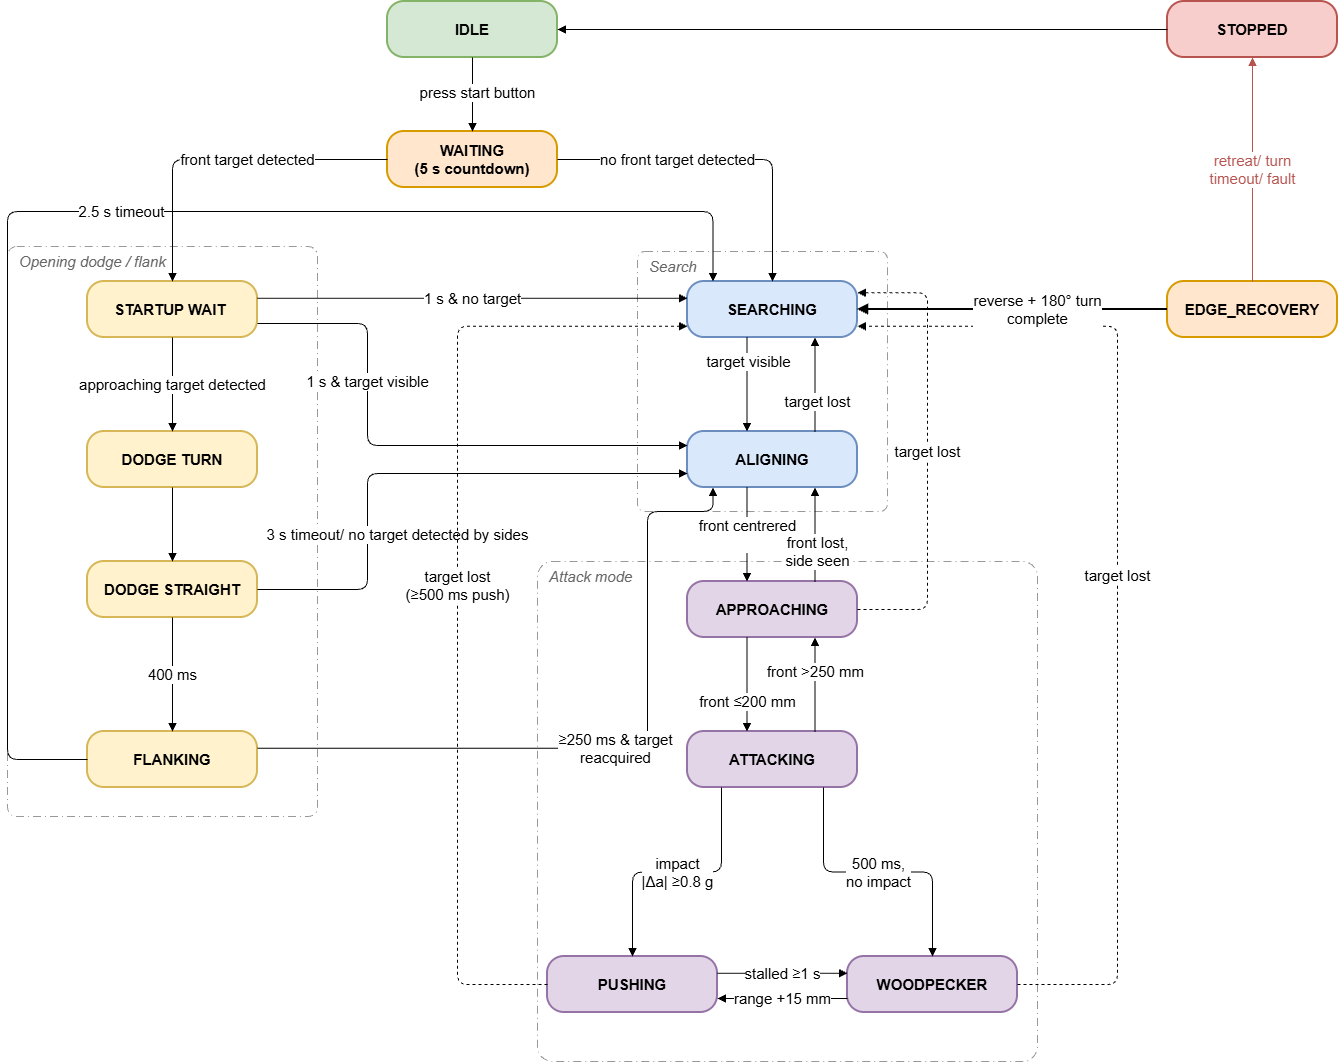

The diagram above was exported from draw.io. Its source (the exported page's mxGraphModel, read from the mxfile embedded in the PNG):
<mxGraphModel dx="2263" dy="1187" grid="1" gridSize="10" guides="1" tooltips="1" connect="1" arrows="1" fold="1" page="1" pageScale="1" pageWidth="1654" pageHeight="2339" math="0" shadow="0">
  <root>
    <mxCell id="0" />
    <mxCell id="1" parent="0" />
    <mxCell id="IDLE" parent="1" style="rounded=1;arcSize=30;whiteSpace=wrap;html=1;fillColor=#d5e8d4;strokeColor=#82b366;fontStyle=1;strokeWidth=2;fontSize=15;" value="IDLE" vertex="1">
      <mxGeometry height="56" width="170" x="420" y="130" as="geometry" />
    </mxCell>
    <mxCell id="g1" parent="1" style="rounded=1;arcSize=3;whiteSpace=wrap;html=1;fillColor=none;strokeColor=#999999;dashed=1;verticalAlign=top;align=left;spacingLeft=10;fontStyle=2;fontColor=#666666;dashPattern=8 4 1 4;fontSize=15;" value="Search" vertex="1">
      <mxGeometry height="260" width="250" x="670" y="380" as="geometry" />
    </mxCell>
    <mxCell id="g2" parent="1" style="rounded=1;arcSize=3;whiteSpace=wrap;html=1;fillColor=none;strokeColor=#999999;verticalAlign=top;align=left;spacingLeft=10;fontStyle=2;fontColor=#666666;dashed=1;dashPattern=8 4 1 4;fontSize=15;" value="Attack mode&amp;nbsp;" vertex="1">
      <mxGeometry height="500" width="500" x="570" y="690" as="geometry" />
    </mxCell>
    <mxCell id="g3" parent="1" style="rounded=1;arcSize=3;whiteSpace=wrap;html=1;fillColor=none;strokeColor=#999999;dashed=1;verticalAlign=top;align=left;spacingLeft=10;fontStyle=2;fontColor=#666666;dashPattern=8 4 1 4;fontSize=15;" value="Opening dodge / flank" vertex="1">
      <mxGeometry height="570" width="310" x="40" y="375" as="geometry" />
    </mxCell>
    <mxCell id="WAITING" parent="1" style="rounded=1;arcSize=30;whiteSpace=wrap;html=1;fillColor=#ffe6cc;strokeColor=#d79b00;fontStyle=1;strokeWidth=2;fontSize=15;" value="WAITING&lt;br&gt;(5 s countdown)" vertex="1">
      <mxGeometry height="56" width="170" x="420" y="260" as="geometry" />
    </mxCell>
    <mxCell id="STARTUP" parent="1" style="rounded=1;arcSize=30;whiteSpace=wrap;html=1;fillColor=#fff2cc;strokeColor=#d6b656;fontStyle=1;strokeWidth=2;fontSize=15;" value="STARTUP WAIT&amp;nbsp;" vertex="1">
      <mxGeometry height="56" width="170" x="120" y="410" as="geometry" />
    </mxCell>
    <mxCell id="SEARCH" parent="1" style="rounded=1;arcSize=30;whiteSpace=wrap;html=1;fillColor=#dae8fc;strokeColor=#6c8ebf;fontStyle=1;strokeWidth=2;fontSize=15;" value="SEARCHING" vertex="1">
      <mxGeometry height="56" width="170" x="720" y="410" as="geometry" />
    </mxCell>
    <mxCell id="DTURN" parent="1" style="rounded=1;arcSize=30;whiteSpace=wrap;html=1;fillColor=#fff2cc;strokeColor=#d6b656;fontStyle=1;strokeWidth=2;fontSize=15;" value="DODGE TURN" vertex="1">
      <mxGeometry height="56" width="170" x="120" y="560" as="geometry" />
    </mxCell>
    <mxCell id="ALIGN" parent="1" style="rounded=1;arcSize=30;whiteSpace=wrap;html=1;fillColor=#dae8fc;strokeColor=#6c8ebf;fontStyle=1;strokeWidth=2;fontSize=15;" value="ALIGNING" vertex="1">
      <mxGeometry height="56" width="170" x="720" y="560" as="geometry" />
    </mxCell>
    <mxCell id="DSTRAIGHT" parent="1" style="rounded=1;arcSize=30;whiteSpace=wrap;html=1;fillColor=#fff2cc;strokeColor=#d6b656;fontStyle=1;strokeWidth=2;fontSize=15;" value="DODGE STRAIGHT" vertex="1">
      <mxGeometry height="56" width="170" x="120" y="690" as="geometry" />
    </mxCell>
    <mxCell id="APPROACH" parent="1" style="rounded=1;arcSize=30;whiteSpace=wrap;html=1;fillColor=#e1d5e7;strokeColor=#9673a6;fontStyle=1;strokeWidth=2;fontSize=15;" value="APPROACHING" vertex="1">
      <mxGeometry height="56" width="170" x="720" y="710" as="geometry" />
    </mxCell>
    <mxCell id="FLANK" parent="1" style="rounded=1;arcSize=30;whiteSpace=wrap;html=1;fillColor=#fff2cc;strokeColor=#d6b656;fontStyle=1;strokeWidth=2;fontSize=15;" value="FLANKING" vertex="1">
      <mxGeometry height="56" width="170" x="120" y="860" as="geometry" />
    </mxCell>
    <mxCell id="ATTACK" parent="1" style="rounded=1;arcSize=30;whiteSpace=wrap;html=1;fillColor=#e1d5e7;strokeColor=#9673a6;fontStyle=1;strokeWidth=2;fontSize=15;" value="ATTACKING" vertex="1">
      <mxGeometry height="56" width="170" x="720" y="860" as="geometry" />
    </mxCell>
    <mxCell id="PUSH" parent="1" style="rounded=1;arcSize=30;whiteSpace=wrap;html=1;fillColor=#e1d5e7;strokeColor=#9673a6;fontStyle=1;strokeWidth=2;fontSize=15;" value="PUSHING" vertex="1">
      <mxGeometry height="56" width="170" x="580" y="1085" as="geometry" />
    </mxCell>
    <mxCell id="WOOD" parent="1" style="rounded=1;arcSize=30;whiteSpace=wrap;html=1;fillColor=#e1d5e7;strokeColor=#9673a6;fontStyle=1;strokeWidth=2;fontSize=15;" value="WOODPECKER" vertex="1">
      <mxGeometry height="56" width="170" x="880" y="1085" as="geometry" />
    </mxCell>
    <mxCell id="EDGE" parent="1" style="rounded=1;arcSize=30;whiteSpace=wrap;html=1;fillColor=#ffe6cc;strokeColor=#d79b00;fontStyle=1;strokeWidth=2;fontSize=15;" value="EDGE_RECOVERY" vertex="1">
      <mxGeometry height="56" width="170" x="1200" y="410" as="geometry" />
    </mxCell>
    <mxCell id="STOP" parent="1" style="rounded=1;arcSize=30;whiteSpace=wrap;html=1;fillColor=#f8cecc;strokeColor=#b85450;fontStyle=1;strokeWidth=2;fontSize=15;" value="STOPPED" vertex="1">
      <mxGeometry height="56" width="170" x="1200" y="130" as="geometry" />
    </mxCell>
    <mxCell id="e1_IDLE_WAITING" edge="1" parent="1" source="IDLE" style="edgeStyle=orthogonalEdgeStyle;rounded=1;orthogonalLoop=1;jettySize=auto;html=1;endArrow=block;endFill=1;fontSize=15;labelBackgroundColor=#ffffff;exitX=0.5;exitY=1;exitDx=0;exitDy=0;entryX=0.5;entryY=0;entryDx=0;entryDy=0;" target="WAITING" value="press start button">
      <mxGeometry relative="1" x="-0.0638" y="5" as="geometry">
        <mxPoint as="offset" />
      </mxGeometry>
    </mxCell>
    <mxCell id="e2_WAITING_STARTUP" edge="1" parent="1" source="WAITING" style="edgeStyle=orthogonalEdgeStyle;rounded=1;orthogonalLoop=1;jettySize=auto;html=1;endArrow=block;endFill=1;fontSize=15;labelBackgroundColor=#ffffff;exitX=0;exitY=0.5;exitDx=0;exitDy=0;entryX=0.5;entryY=0;entryDx=0;entryDy=0;" target="STARTUP" value="front target detected">
      <mxGeometry relative="1" x="-0.1691" as="geometry">
        <mxPoint as="offset" />
      </mxGeometry>
    </mxCell>
    <mxCell id="e3_WAITING_SEARCH" edge="1" parent="1" source="WAITING" style="edgeStyle=orthogonalEdgeStyle;rounded=1;orthogonalLoop=1;jettySize=auto;html=1;endArrow=block;endFill=1;fontSize=15;labelBackgroundColor=#ffffff;exitX=1;exitY=0.5;exitDx=0;exitDy=0;entryX=0.5;entryY=0;entryDx=0;entryDy=0;" target="SEARCH" value="no front target detected">
      <mxGeometry relative="1" x="-0.2878" as="geometry">
        <mxPoint as="offset" />
      </mxGeometry>
    </mxCell>
    <mxCell id="e5_STARTUP_DTURN" edge="1" parent="1" source="STARTUP" style="edgeStyle=orthogonalEdgeStyle;rounded=1;orthogonalLoop=1;jettySize=auto;html=1;endArrow=block;endFill=1;fontSize=15;labelBackgroundColor=#ffffff;exitX=0.5;exitY=1;exitDx=0;exitDy=0;entryX=0.5;entryY=0;entryDx=0;entryDy=0;" target="DTURN" value="approaching target detected">
      <mxGeometry relative="1" as="geometry" />
    </mxCell>
    <mxCell id="e6_STARTUP_ALIGN" edge="1" parent="1" source="STARTUP" style="edgeStyle=orthogonalEdgeStyle;rounded=1;orthogonalLoop=1;jettySize=auto;html=1;endArrow=block;endFill=1;fontSize=15;labelBackgroundColor=#ffffff;exitX=1;exitY=0.75;exitDx=0;exitDy=0;entryX=0;entryY=0.25;entryDx=0;entryDy=0;" target="ALIGN" value="1 s &amp;amp; target visible">
      <mxGeometry relative="1" x="-0.3913" as="geometry">
        <mxPoint as="offset" />
        <Array as="points">
          <mxPoint x="400" y="452" />
          <mxPoint x="400" y="574" />
        </Array>
      </mxGeometry>
    </mxCell>
    <mxCell id="e7_STARTUP_SEARCH" edge="1" parent="1" source="STARTUP" style="edgeStyle=orthogonalEdgeStyle;rounded=1;orthogonalLoop=1;jettySize=auto;html=1;endArrow=block;endFill=1;fontSize=15;labelBackgroundColor=#ffffff;exitX=1;exitY=0.3;exitDx=0;exitDy=0;entryX=0;entryY=0.3;entryDx=0;entryDy=0;" target="SEARCH" value="1 s &amp;amp; no target">
      <mxGeometry relative="1" as="geometry" />
    </mxCell>
    <mxCell id="e8_DTURN_DSTRAIGHT" edge="1" parent="1" source="DTURN" style="edgeStyle=orthogonalEdgeStyle;rounded=1;orthogonalLoop=1;jettySize=auto;html=1;endArrow=block;endFill=1;fontSize=15;labelBackgroundColor=#ffffff;exitX=0.5;exitY=1;exitDx=0;exitDy=0;entryX=0.5;entryY=0;entryDx=0;entryDy=0;" target="DSTRAIGHT" value="">
      <mxGeometry relative="1" as="geometry" />
    </mxCell>
    <mxCell id="e9_DTURN_ALIGN" edge="1" parent="1" source="DSTRAIGHT" style="edgeStyle=orthogonalEdgeStyle;rounded=1;orthogonalLoop=1;jettySize=auto;html=1;endArrow=block;endFill=1;fontSize=15;labelBackgroundColor=#ffffff;exitX=1;exitY=0.5;exitDx=0;exitDy=0;entryX=0;entryY=0.75;entryDx=0;entryDy=0;" target="ALIGN" value="3 s timeout/ no target detected by sides">
      <mxGeometry relative="1" x="-0.3956" y="-30" as="geometry">
        <mxPoint as="offset" />
        <Array as="points">
          <mxPoint x="400" y="718" />
          <mxPoint x="400" y="602" />
        </Array>
      </mxGeometry>
    </mxCell>
    <mxCell id="e10_DSTRAIGHT_FLANK" edge="1" parent="1" source="DSTRAIGHT" style="edgeStyle=orthogonalEdgeStyle;rounded=1;orthogonalLoop=1;jettySize=auto;html=1;endArrow=block;endFill=1;fontSize=15;labelBackgroundColor=#ffffff;exitX=0.5;exitY=1;exitDx=0;exitDy=0;entryX=0.5;entryY=0;entryDx=0;entryDy=0;" target="FLANK" value="400 ms">
      <mxGeometry relative="1" as="geometry" />
    </mxCell>
    <mxCell id="e11_FLANK_ALIGN" edge="1" parent="1" source="FLANK" style="edgeStyle=orthogonalEdgeStyle;rounded=1;orthogonalLoop=1;jettySize=auto;html=1;endArrow=block;endFill=1;fontSize=15;labelBackgroundColor=#ffffff;exitX=1;exitY=0.3;exitDx=0;exitDy=0;entryX=0.15;entryY=1;entryDx=0;entryDy=0;" target="ALIGN" value="≥250 ms &amp;amp; target&lt;br&gt;reacquired">
      <mxGeometry relative="1" as="geometry">
        <Array as="points">
          <mxPoint x="680" y="877" />
          <mxPoint x="680" y="640" />
          <mxPoint x="745" y="640" />
        </Array>
      </mxGeometry>
    </mxCell>
    <mxCell id="e12_FLANK_SEARCH" edge="1" parent="1" source="FLANK" style="edgeStyle=orthogonalEdgeStyle;rounded=1;orthogonalLoop=1;jettySize=auto;html=1;endArrow=block;endFill=1;fontSize=15;labelBackgroundColor=#ffffff;exitX=0;exitY=0.5;exitDx=0;exitDy=0;entryX=0.15;entryY=0;entryDx=0;entryDy=0;" target="SEARCH" value="2.5 s timeout">
      <mxGeometry relative="1" x="0.0574" as="geometry">
        <Array as="points">
          <mxPoint x="40" y="888" />
          <mxPoint x="40" y="340" />
          <mxPoint x="745.5" y="340" />
        </Array>
      </mxGeometry>
    </mxCell>
    <mxCell id="e13_SEARCH_ALIGN" edge="1" parent="1" source="SEARCH" style="edgeStyle=orthogonalEdgeStyle;rounded=1;orthogonalLoop=1;jettySize=auto;html=1;endArrow=block;endFill=1;fontSize=15;labelBackgroundColor=#ffffff;exitX=0.35;exitY=1;exitDx=0;exitDy=0;entryX=0.35;entryY=0;entryDx=0;entryDy=0;" target="ALIGN" value="target visible">
      <mxGeometry relative="1" x="-0.4894" as="geometry">
        <mxPoint x="1" as="offset" />
      </mxGeometry>
    </mxCell>
    <mxCell id="e14_ALIGN_SEARCH" edge="1" parent="1" source="ALIGN" style="edgeStyle=orthogonalEdgeStyle;rounded=1;orthogonalLoop=1;jettySize=auto;html=1;endArrow=block;endFill=1;fontSize=15;labelBackgroundColor=#ffffff;exitX=0.75;exitY=0;exitDx=0;exitDy=0;entryX=0.75;entryY=1;entryDx=0;entryDy=0;" target="SEARCH" value="target lost">
      <mxGeometry relative="1" x="-0.3617" y="-3" as="geometry">
        <mxPoint x="-1" as="offset" />
      </mxGeometry>
    </mxCell>
    <mxCell id="e15_ALIGN_APPROACH" edge="1" parent="1" source="ALIGN" style="edgeStyle=orthogonalEdgeStyle;rounded=1;orthogonalLoop=1;jettySize=auto;html=1;endArrow=block;endFill=1;fontSize=15;labelBackgroundColor=#ffffff;exitX=0.35;exitY=1;exitDx=0;exitDy=0;entryX=0.35;entryY=0;entryDx=0;entryDy=0;" target="APPROACH" value="front centrered&lt;div&gt;&lt;br&gt;&lt;/div&gt;">
      <mxGeometry relative="1" as="geometry" />
    </mxCell>
    <mxCell id="e16_APPROACH_ALIGN" edge="1" parent="1" source="APPROACH" style="edgeStyle=orthogonalEdgeStyle;rounded=1;orthogonalLoop=1;jettySize=auto;html=1;endArrow=block;endFill=1;fontSize=15;labelBackgroundColor=#ffffff;exitX=0.75;exitY=0;exitDx=0;exitDy=0;entryX=0.75;entryY=1;entryDx=0;entryDy=0;" target="ALIGN" value="front lost,&lt;br&gt;side seen">
      <mxGeometry relative="1" x="-0.3617" y="-2" as="geometry">
        <mxPoint as="offset" />
      </mxGeometry>
    </mxCell>
    <mxCell id="e17_APPROACH_ATTACK" edge="1" parent="1" source="APPROACH" style="edgeStyle=orthogonalEdgeStyle;rounded=1;orthogonalLoop=1;jettySize=auto;html=1;endArrow=block;endFill=1;fontSize=15;labelBackgroundColor=#ffffff;exitX=0.35;exitY=1;exitDx=0;exitDy=0;entryX=0.35;entryY=0;entryDx=0;entryDy=0;" target="ATTACK" value="front ≤200 mm">
      <mxGeometry relative="1" x="0.3617" as="geometry">
        <mxPoint as="offset" />
      </mxGeometry>
    </mxCell>
    <mxCell id="e18_ATTACK_APPROACH" edge="1" parent="1" source="ATTACK" style="edgeStyle=orthogonalEdgeStyle;rounded=1;orthogonalLoop=1;jettySize=auto;html=1;endArrow=block;endFill=1;fontSize=15;labelBackgroundColor=#ffffff;exitX=0.75;exitY=0;exitDx=0;exitDy=0;entryX=0.75;entryY=1;entryDx=0;entryDy=0;" target="APPROACH" value="front &amp;gt;250 mm">
      <mxGeometry relative="1" x="0.2766" as="geometry">
        <mxPoint as="offset" />
      </mxGeometry>
    </mxCell>
    <mxCell id="e19_ATTACK_PUSH" edge="1" parent="1" source="ATTACK" style="edgeStyle=orthogonalEdgeStyle;rounded=1;orthogonalLoop=1;jettySize=auto;html=1;endArrow=block;endFill=1;fontSize=15;labelBackgroundColor=#ffffff;exitX=0.2;exitY=1;exitDx=0;exitDy=0;entryX=0.5;entryY=0;entryDx=0;entryDy=0;" target="PUSH" value="impact&lt;br&gt;|Δa| ≥0.8 g">
      <mxGeometry relative="1" as="geometry" />
    </mxCell>
    <mxCell id="e20_ATTACK_WOOD" edge="1" parent="1" source="ATTACK" style="edgeStyle=orthogonalEdgeStyle;rounded=1;orthogonalLoop=1;jettySize=auto;html=1;endArrow=block;endFill=1;fontSize=15;labelBackgroundColor=#ffffff;exitX=0.8;exitY=1;exitDx=0;exitDy=0;entryX=0.5;entryY=0;entryDx=0;entryDy=0;" target="WOOD" value="500 ms,&lt;br&gt;no impact">
      <mxGeometry relative="1" as="geometry" />
    </mxCell>
    <mxCell id="e21_PUSH_WOOD" edge="1" parent="1" source="PUSH" style="edgeStyle=orthogonalEdgeStyle;rounded=1;orthogonalLoop=1;jettySize=auto;html=1;endArrow=block;endFill=1;fontSize=15;labelBackgroundColor=#ffffff;exitX=1;exitY=0.3;exitDx=0;exitDy=0;entryX=0;entryY=0.3;entryDx=0;entryDy=0;" target="WOOD" value="stalled ≥1 s">
      <mxGeometry relative="1" as="geometry" />
    </mxCell>
    <mxCell id="e22_WOOD_PUSH" edge="1" parent="1" source="WOOD" style="edgeStyle=orthogonalEdgeStyle;rounded=1;orthogonalLoop=1;jettySize=auto;html=1;endArrow=block;endFill=1;fontSize=15;labelBackgroundColor=#ffffff;exitX=0;exitY=0.75;exitDx=0;exitDy=0;entryX=1;entryY=0.75;entryDx=0;entryDy=0;" target="PUSH" value="range +15 mm">
      <mxGeometry relative="1" as="geometry" />
    </mxCell>
    <mxCell id="e23_PUSH_SEARCH" edge="1" parent="1" source="PUSH" style="edgeStyle=orthogonalEdgeStyle;rounded=1;orthogonalLoop=1;jettySize=auto;html=1;endArrow=block;endFill=1;fontSize=15;labelBackgroundColor=#ffffff;exitX=0;exitY=0.5;exitDx=0;exitDy=0;entryX=0;entryY=0.8;entryDx=0;entryDy=0;dashed=1;" target="SEARCH" value="target lost&lt;br&gt;(≥500 ms push)">
      <mxGeometry relative="1" as="geometry">
        <Array as="points">
          <mxPoint x="490" y="1113" />
          <mxPoint x="490" y="454.8" />
        </Array>
      </mxGeometry>
    </mxCell>
    <mxCell id="e24_WOOD_SEARCH" edge="1" parent="1" source="WOOD" style="edgeStyle=orthogonalEdgeStyle;rounded=1;orthogonalLoop=1;jettySize=auto;html=1;endArrow=block;endFill=1;fontSize=15;labelBackgroundColor=#ffffff;exitX=1;exitY=0.5;exitDx=0;exitDy=0;entryX=1;entryY=0.8;entryDx=0;entryDy=0;dashed=1;" target="SEARCH" value="target lost">
      <mxGeometry relative="1" as="geometry">
        <Array as="points">
          <mxPoint x="1150" y="1113" />
          <mxPoint x="1150" y="455" />
        </Array>
      </mxGeometry>
    </mxCell>
    <mxCell id="e25_APPROACH_SEARCH" edge="1" parent="1" source="APPROACH" style="edgeStyle=orthogonalEdgeStyle;rounded=1;orthogonalLoop=1;jettySize=auto;html=1;endArrow=block;endFill=1;fontSize=15;labelBackgroundColor=#ffffff;exitX=1;exitY=0.5;exitDx=0;exitDy=0;entryX=1;entryY=0.2;entryDx=0;entryDy=0;dashed=1;" target="SEARCH" value="target lost">
      <mxGeometry relative="1" as="geometry">
        <Array as="points">
          <mxPoint x="960" y="738" />
          <mxPoint x="960" y="421" />
        </Array>
      </mxGeometry>
    </mxCell>
    <mxCell id="e26_EDGE_SEARCH" edge="1" parent="1" source="EDGE" style="edgeStyle=orthogonalEdgeStyle;rounded=1;orthogonalLoop=1;jettySize=auto;html=1;endArrow=block;endFill=1;fontSize=15;labelBackgroundColor=#ffffff;exitX=0;exitY=0.5;exitDx=0;exitDy=0;entryX=1;entryY=0.5;entryDx=0;entryDy=0;strokeWidth=2;" target="SEARCH" value="reverse + 180° turn&lt;br&gt;complete">
      <mxGeometry relative="1" x="-0.1613" as="geometry">
        <mxPoint as="offset" />
      </mxGeometry>
    </mxCell>
    <mxCell id="e27_EDGE_STOP" edge="1" parent="1" source="EDGE" style="edgeStyle=orthogonalEdgeStyle;rounded=1;orthogonalLoop=1;jettySize=auto;html=1;endArrow=block;endFill=1;fontSize=15;labelBackgroundColor=#ffffff;exitX=0.5;exitY=0;exitDx=0;exitDy=0;entryX=0.5;entryY=1;entryDx=0;entryDy=0;strokeColor=#b85450;fontColor=#b85450;" target="STOP" value="retreat/ turn&lt;br&gt;timeout/ fault">
      <mxGeometry relative="1" as="geometry" />
    </mxCell>
    <mxCell id="e28_STOP_IDLE" edge="1" parent="1" source="STOP" style="edgeStyle=orthogonalEdgeStyle;rounded=1;orthogonalLoop=1;jettySize=auto;html=1;endArrow=block;endFill=1;fontSize=15;labelBackgroundColor=#ffffff;exitX=0;exitY=0.5;exitDx=0;exitDy=0;entryX=1;entryY=0.5;entryDx=0;entryDy=0;" target="IDLE" value="">
      <mxGeometry relative="1" as="geometry" />
    </mxCell>
  </root>
</mxGraphModel>